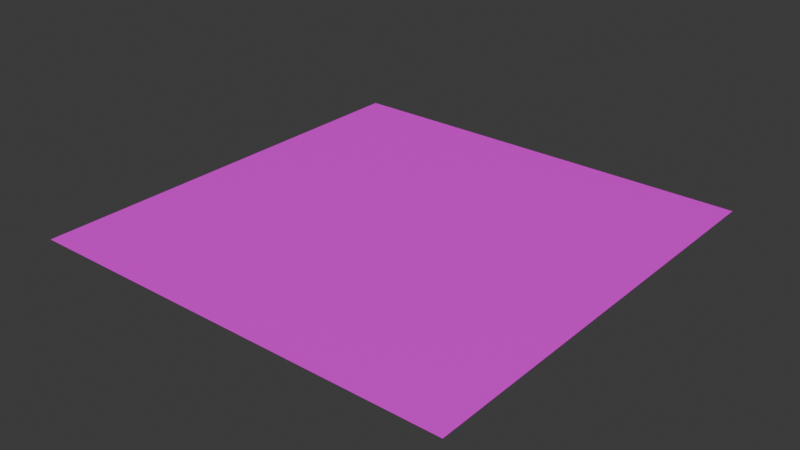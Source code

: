 # Source: feuille.blend  (saved by Blender 5.1.29; exported with 4.5.12 LTS)
import bpy
from mathutils import Matrix  # noqa: F401  (used for matrix-valued properties, if any)

bpy.ops.wm.read_factory_settings(use_empty=True)
scene = bpy.context.scene
scene.name = 'Scene'

# ---- collections
col_collection = bpy.data.collections.new('Collection'); scene.collection.children.link(col_collection)

# ---- images (referenced by path relative to the original .blend; pixels are not part of the script)
import os
ASSET_DIR = os.environ.get("B2B_ASSET_DIR", "")  # directory of the original .blend (textures are referenced by path, not embedded)
HERE = os.path.dirname(os.path.abspath(__file__))  # packed textures are extracted next to this script under _unpacked/

def load_image(name, relpath, width, height, colorspace="sRGB"):
    """Load a texture the original file referenced (path relative to the .blend, or extracted next to this script)."""
    p = next((c for c in (os.path.join(HERE, relpath), os.path.join(ASSET_DIR, relpath)) if relpath and os.path.exists(c)), "")
    if p:
        img = bpy.data.images.load(p, check_existing=True)
        img.name = name
    else:  # same state as the original file: an image datablock whose file is absent (Cycles renders it pink)
        img = bpy.data.images.new(name, width, height)
        img.source = "FILE"
        img.filepath = "//" + (relpath or name)
    img.colorspace_settings.name = colorspace
    return img
img_feuille_png = load_image('feuille.png', 'feuille.png', 1024, 1024, 'sRGB')

# ---- materials (node trees are filled in below, after node groups)
mat_material_001 = bpy.data.materials.new('Material.001')

# ---- material node trees
mat_material_001.use_nodes = True; mat_material_001.node_tree.nodes.clear()
_N = mat_material_001.node_tree.nodes; _L = mat_material_001.node_tree.links
n0 = _N.new('ShaderNodeBsdfPrincipled'); n0.name = 'Principled BSDF'; n0.location = (-200, 100)
n1 = _N.new('ShaderNodeOutputMaterial'); n1.name = 'Material Output'; n1.location = (200, 100)
n2 = _N.new('ShaderNodeTexImage'); n2.name = 'Image Texture'; n2.location = (-630, 18)
n2.image = img_feuille_png
_L.new(n0.outputs[0], n1.inputs[0])
_L.new(n2.outputs[0], n0.inputs[0])
_L.new(n2.outputs[1], n0.inputs[4])
n1.is_active_output = True

# ---- world
world_world = bpy.data.worlds.new('World'); scene.world = world_world
world_world.use_nodes = True; world_world.node_tree.nodes.clear()
_N = world_world.node_tree.nodes; _L = world_world.node_tree.links
n0 = _N.new('ShaderNodeOutputWorld'); n0.name = 'World Output'; n0.location = (200, 100)
n1 = _N.new('ShaderNodeBackground'); n1.name = 'Background'; n1.location = (-200, 100)
n1.inputs[0].default_value = (0.05088, 0.05088, 0.05088, 1.0)
_L.new(n1.outputs[0], n0.inputs[0])
n0.is_active_output = True
world_world.color = (0.05088, 0.05088, 0.05088)
world_world.sun_shadow_jitter_overblur = 0.0

# ---- meshes
me_plane = bpy.data.meshes.new('Plane')
me_plane.from_pydata([(-1.0, -1.0, 0.0), (1.0, -1.0, 0.0), (-1.0, 1.0, 0.0), (1.0, 1.0, 0.0)], [], [(0, 1, 3, 2)])
_uv = me_plane.uv_layers.new(name='UVMap')
_uv.uv.foreach_set('vector', [0.0, 0.0, 1.0, 0.0, 1.0, 1.0, 0.0, 1.0])
me_plane.materials.append(mat_material_001)
me_plane.update()

# ---- objects
ob_plane = bpy.data.objects.new('Plane', me_plane)

# ---- transforms, parenting, visibility, modifiers, constraints
ob_plane.location = (0.0, 0.0, 0.0)

# ---- collection membership
col_collection.objects.link(ob_plane)

# ---- scene / render settings (as saved in the file)
scene.frame_start = 1; scene.frame_end = 250; scene.frame_set(1)
scene.render.engine = 'BLENDER_EEVEE_NEXT'
scene.render.bake_bias = 0.0
scene.render.bake_samples = 0
scene.cycles.sampling_pattern = 'TABULATED_SOBOL'
scene.eevee.use_volume_custom_range = False
bpy.context.view_layer.update()

# ---- added for rendering (the .blend has no active camera and no usable light): camera, sun
cam_auto = bpy.data.cameras.new('AutoCamera')
cam_auto.lens = 50.0
cam_auto.sensor_width = 36.0
cam_auto.clip_end = 1000.0
ob_auto_camera = bpy.data.objects.new('AutoCamera', cam_auto)
scene.collection.objects.link(ob_auto_camera)
ob_auto_camera.location = (2.61693, -3.14032, 2.09354)
ob_auto_camera.rotation_euler = (1.09748, -7.21219e-08, 0.694738)
scene.camera = ob_auto_camera
light_auto_sun = bpy.data.lights.new('AutoSun', 'SUN')
light_auto_sun.energy = 3.0
light_auto_sun.angle = 0.0523599
ob_auto_sun = bpy.data.objects.new('AutoSun', light_auto_sun)
scene.collection.objects.link(ob_auto_sun)
ob_auto_sun.rotation_euler = (0.872665, 0.174533, 0.523599)
bpy.context.view_layer.update()
